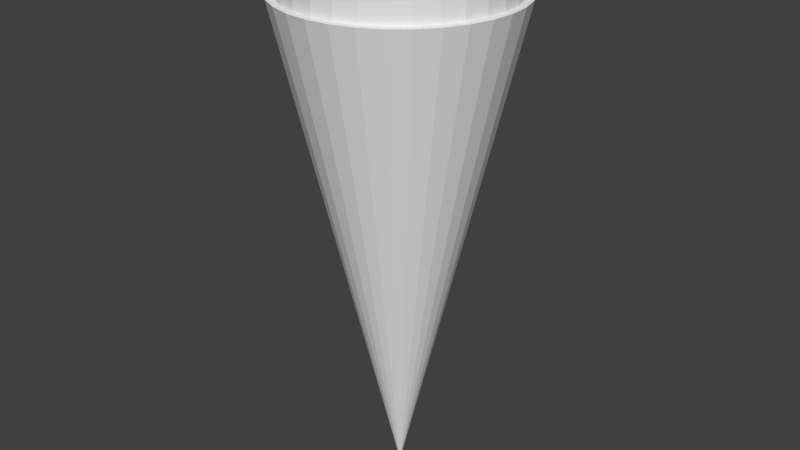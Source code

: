 # Source: Tocha.blend  (saved by Blender 2.76.0; exported with 4.5.12 LTS)
import bpy
from mathutils import Matrix  # noqa: F401  (used for matrix-valued properties, if any)

bpy.ops.wm.read_factory_settings(use_empty=True)
scene = bpy.context.scene
scene.name = 'Scene'

# ---- collections
col_collection_1 = bpy.data.collections.new('Collection 1'); scene.collection.children.link(col_collection_1)

# ---- materials (node trees are filled in below, after node groups)
mat_material_001 = bpy.data.materials.new('Material.001')
mat_material_001.alpha_threshold = 0.0
mat_material_001.use_transparent_shadow = False
mat_material_001.roughness = 0.5

# ---- material node trees

# ---- world
world_world = bpy.data.worlds.new('World'); scene.world = world_world
world_world.color = (0.05088, 0.05088, 0.05088)
world_world.use_sun_shadow = False
world_world.sun_shadow_jitter_overblur = 0.0
world_world.cycles.sampling_method = 'MANUAL'
world_world.cycles.sample_map_resolution = 256

# ---- meshes
me_cone = bpy.data.meshes.new('Cone')
me_cone.from_pydata([(6.182e-08, -0.4631, 0.5606), (0.09034, -0.4542, 0.5606), (0.1772, -0.4278, 0.5606), (0.2573, -0.385, 0.5606), (0.3274, -0.3274, 0.5606), (0.385, -0.2573, 0.5606), (0.4278, -0.1772, 0.5606), (0.4542, -0.09034, 0.5606), (0.4631, 3.641e-07, 0.5606), (6.182e-08, 3.18e-07, -1.439), (0.4542, 0.09034, 0.5606), (0.4278, 0.1772, 0.5606), (0.385, 0.2573, 0.5606), (0.3274, 0.3274, 0.5606), (0.2573, 0.385, 0.5606), (0.1772, 0.4278, 0.5606), (0.09034, 0.4542, 0.5606), (-8.906e-08, 0.4631, 0.5606), (-0.09034, 0.4542, 0.5606), (-0.1772, 0.4278, 0.5606), (-0.2573, 0.385, 0.5606), (-0.3274, 0.3274, 0.5606), (-0.385, 0.2573, 0.5606), (-0.4278, 0.1772, 0.5606), (-0.4542, 0.09034, 0.5606), (-0.4631, -4.813e-08, 0.5606), (-0.4542, -0.09034, 0.5606), (-0.4278, -0.1772, 0.5606), (-0.385, -0.2573, 0.5606), (-0.3274, -0.3274, 0.5606), (-0.2573, -0.385, 0.5606), (-0.1772, -0.4278, 0.5606), (-0.09034, -0.4542, 0.5606), (6.419e-08, -0.4349, 0.5606), (0.08485, -0.4266, 0.5606), (0.1664, -0.4018, 0.5606), (0.2416, -0.3616, 0.5606), (0.3075, -0.3075, 0.5606), (0.3616, -0.2416, 0.5606), (0.4018, -0.1664, 0.5606), (0.4266, -0.08485, 0.5606), (0.4349, 3.585e-07, 0.5606), (0.4266, 0.08485, 0.5606), (0.4018, 0.1664, 0.5606), (0.3616, 0.2416, 0.5606), (0.3075, 0.3075, 0.5606), (0.2416, 0.3616, 0.5606), (0.1664, 0.4018, 0.5606), (0.08485, 0.4266, 0.5606), (-7.753e-08, 0.4349, 0.5606), (-0.08485, 0.4266, 0.5606), (-0.1664, 0.4018, 0.5606), (-0.2416, 0.3616, 0.5606), (-0.3075, 0.3075, 0.5606), (-0.3616, 0.2416, 0.5606), (-0.4018, 0.1664, 0.5606), (-0.4266, 0.08485, 0.5606), (-0.4349, -2.862e-08, 0.5606), (-0.4266, -0.08485, 0.5606), (-0.4018, -0.1664, 0.5606), (-0.3616, -0.2416, 0.5606), (-0.3075, -0.3075, 0.5606), (-0.2416, -0.3616, 0.5606), (-0.1664, -0.4018, 0.5606), (-0.08485, -0.4266, 0.5606), (6.48e-08, -0.4174, 0.5606), (0.08143, -0.4094, 0.5606), (0.1597, -0.3856, 0.5606), (0.2319, -0.3471, 0.5606), (0.2952, -0.2952, 0.5606), (0.3471, -0.2319, 0.5606), (0.3856, -0.1597, 0.5606), (0.4094, -0.08143, 0.5606), (0.4174, 3.552e-07, 0.5606), (0.4094, 0.08143, 0.5606), (0.3856, 0.1597, 0.5606), (0.3471, 0.2319, 0.5606), (0.2952, 0.2952, 0.5606), (0.2319, 0.3471, 0.5606), (0.1597, 0.3856, 0.5606), (0.08143, 0.4094, 0.5606), (-7.121e-08, 0.4174, 0.5606), (-0.08143, 0.4094, 0.5606), (-0.1597, 0.3856, 0.5606), (-0.2319, 0.3471, 0.5606), (-0.2952, 0.2952, 0.5606), (-0.3471, 0.2319, 0.5606), (-0.3856, 0.1597, 0.5606), (-0.4094, 0.08143, 0.5606), (-0.4174, -1.633e-08, 0.5606), (-0.4094, -0.08143, 0.5606), (-0.3856, -0.1597, 0.5606), (-0.3471, -0.2319, 0.5606), (-0.2952, -0.2952, 0.5606), (-0.2319, -0.3471, 0.5606), (-0.1597, -0.3856, 0.5606), (-0.08143, -0.4094, 0.5606), (6.419e-08, -0.4349, 0.7659), (0.08485, -0.4266, 0.7659), (0.1664, -0.4018, 0.7659), (0.2416, -0.3616, 0.7659), (0.3075, -0.3075, 0.7659), (0.3616, -0.2416, 0.7659), (0.4018, -0.1664, 0.7659), (0.4266, -0.08485, 0.7659), (0.4349, 3.585e-07, 0.7659), (0.4266, 0.08485, 0.7659), (0.4018, 0.1664, 0.7659), (0.3616, 0.2416, 0.7659), (0.3075, 0.3075, 0.7659), (0.2416, 0.3616, 0.7659), (0.1664, 0.4018, 0.7659), (0.08485, 0.4266, 0.7659), (-7.753e-08, 0.4349, 0.7659), (-0.08485, 0.4266, 0.7659), (-0.1664, 0.4018, 0.7659), (-0.2416, 0.3616, 0.7659), (-0.3075, 0.3075, 0.7659), (-0.3616, 0.2416, 0.7659), (-0.4018, 0.1664, 0.7659), (-0.4266, 0.08485, 0.7659), (-0.4349, -2.862e-08, 0.7659), (-0.4266, -0.08485, 0.7659), (-0.4018, -0.1664, 0.7659), (-0.3616, -0.2416, 0.7659), (-0.3075, -0.3075, 0.7659), (-0.2416, -0.3616, 0.7659), (-0.1664, -0.4018, 0.7659), (-0.08485, -0.4266, 0.7659), (6.48e-08, -0.4174, 0.7659), (0.08143, -0.4094, 0.7659), (0.1597, -0.3856, 0.7659), (0.2319, -0.3471, 0.7659), (0.2952, -0.2952, 0.7659), (0.3471, -0.2319, 0.7659), (0.3856, -0.1597, 0.7659), (0.4094, -0.08143, 0.7659), (0.4174, 3.552e-07, 0.7659), (0.4094, 0.08143, 0.7659), (0.3856, 0.1597, 0.7659), (0.3471, 0.2319, 0.7659), (0.2952, 0.2952, 0.7659), (0.2319, 0.3471, 0.7659), (0.1597, 0.3856, 0.7659), (0.08143, 0.4094, 0.7659), (-7.121e-08, 0.4174, 0.7659), (-0.08143, 0.4094, 0.7659), (-0.1597, 0.3856, 0.7659), (-0.2319, 0.3471, 0.7659), (-0.2952, 0.2952, 0.7659), (-0.3471, 0.2319, 0.7659), (-0.3856, 0.1597, 0.7659), (-0.4094, 0.08143, 0.7659), (-0.4174, -1.633e-08, 0.7659), (-0.4094, -0.08143, 0.7659), (-0.3856, -0.1597, 0.7659), (-0.3471, -0.2319, 0.7659), (-0.2952, -0.2952, 0.7659), (-0.2319, -0.3471, 0.7659), (-0.1597, -0.3856, 0.7659), (-0.08143, -0.4094, 0.7659)], [], [(31, 9, 32), (0, 9, 1), (30, 9, 31), (29, 9, 30), (28, 9, 29), (27, 9, 28), (26, 9, 27), (25, 9, 26), (24, 9, 25), (23, 9, 24), (22, 9, 23), (21, 9, 22), (20, 9, 21), (19, 9, 20), (18, 9, 19), (17, 9, 18), (16, 9, 17), (15, 9, 16), (14, 9, 15), (13, 9, 14), (12, 9, 13), (11, 9, 12), (10, 9, 11), (8, 9, 10), (7, 9, 8), (6, 9, 7), (5, 9, 6), (4, 9, 5), (3, 9, 4), (2, 9, 3), (32, 9, 0), (1, 9, 2), (19, 20, 52, 51), (60, 61, 125, 124), (26, 27, 59, 58), (13, 14, 46, 45), (6, 7, 40, 39), (20, 21, 53, 52), (0, 1, 34, 33), (27, 28, 60, 59), (14, 15, 47, 46), (7, 8, 41, 40), (21, 22, 54, 53), (28, 29, 61, 60), (1, 2, 35, 34), (15, 16, 48, 47), (22, 23, 55, 54), (29, 30, 62, 61), (8, 10, 42, 41), (2, 3, 36, 35), (16, 17, 49, 48), (23, 24, 56, 55), (30, 31, 63, 62), (10, 11, 43, 42), (3, 4, 37, 36), (17, 18, 50, 49), (24, 25, 57, 56), (31, 32, 64, 63), (11, 12, 44, 43), (4, 5, 38, 37), (18, 19, 51, 50), (32, 0, 33, 64), (25, 26, 58, 57), (12, 13, 45, 44), (5, 6, 39, 38), (65, 66, 67, 68, 69, 70, 71, 72, 73, 74, 75, 76, 77, 78, 79, 80, 81, 82, 83, 84, 85, 86, 87, 88, 89, 90, 91, 92, 93, 94, 95, 96), (81, 80, 144, 145), (33, 34, 98, 97), (59, 60, 124, 123), (80, 79, 143, 144), (58, 59, 123, 122), (79, 78, 142, 143), (57, 58, 122, 121), (78, 77, 141, 142), (56, 57, 121, 120), (77, 76, 140, 141), (55, 56, 120, 119), (76, 75, 139, 140), (54, 55, 119, 118), (75, 74, 138, 139), (53, 54, 118, 117), (74, 73, 137, 138), (52, 53, 117, 116), (73, 72, 136, 137), (51, 52, 116, 115), (72, 71, 135, 136), (50, 51, 115, 114), (71, 70, 134, 135), (65, 96, 160, 129), (49, 50, 114, 113), (70, 69, 133, 134), (96, 95, 159, 160), (48, 49, 113, 112), (69, 68, 132, 133), (95, 94, 158, 159), (47, 48, 112, 111), (68, 67, 131, 132), (98, 99, 131, 130), (125, 126, 158, 157), (112, 113, 145, 144), (99, 100, 132, 131), (126, 127, 159, 158), (113, 114, 146, 145), (100, 101, 133, 132), (127, 128, 160, 159), (114, 115, 147, 146), (101, 102, 134, 133), (128, 97, 129, 160), (115, 116, 148, 147), (102, 103, 135, 134), (116, 117, 149, 148), (103, 104, 136, 135), (117, 118, 150, 149), (104, 105, 137, 136), (118, 119, 151, 150), (105, 106, 138, 137), (119, 120, 152, 151), (106, 107, 139, 138), (120, 121, 153, 152), (107, 108, 140, 139), (121, 122, 154, 153), (108, 109, 141, 140), (122, 123, 155, 154), (109, 110, 142, 141), (123, 124, 156, 155), (110, 111, 143, 142), (97, 98, 130, 129), (124, 125, 157, 156), (111, 112, 144, 143), (34, 35, 99, 98), (82, 81, 145, 146), (61, 62, 126, 125), (35, 36, 100, 99), (83, 82, 146, 147), (62, 63, 127, 126), (36, 37, 101, 100), (84, 83, 147, 148), (63, 64, 128, 127), (37, 38, 102, 101), (85, 84, 148, 149), (64, 33, 97, 128), (38, 39, 103, 102), (86, 85, 149, 150), (39, 40, 104, 103), (87, 86, 150, 151), (40, 41, 105, 104), (88, 87, 151, 152), (41, 42, 106, 105), (89, 88, 152, 153), (42, 43, 107, 106), (90, 89, 153, 154), (43, 44, 108, 107), (91, 90, 154, 155), (44, 45, 109, 108), (92, 91, 155, 156), (66, 65, 129, 130), (45, 46, 110, 109), (93, 92, 156, 157), (67, 66, 130, 131), (46, 47, 111, 110), (94, 93, 157, 158)])
_uv = me_cone.uv_layers.new(name='UVMap')
_uv.uv.foreach_set('vector', [0.326, 0.6796, 0.6325, 0.138, 0.3498, 0.6927, 0.3737, 0.7052, 0.6325, 0.138, 0.3979, 0.7185, 0.3025, 0.6657, 0.6325, 0.138, 0.326, 0.6796, 0.2797, 0.6507, 0.6325, 0.138, 0.3025, 0.6657, 0.2574, 0.6347, 0.6325, 0.138, 0.2797, 0.6507, 0.2359, 0.6178, 0.6325, 0.138, 0.2574, 0.6347, 0.2152, 0.5999, 0.6325, 0.138, 0.2359, 0.6178, 0.1952, 0.5811, 0.6325, 0.138, 0.2152, 0.5999, 0.1762, 0.5615, 0.6325, 0.138, 0.1952, 0.5811, 0.1579, 0.5411, 0.6325, 0.138, 0.1762, 0.5615, 0.1406, 0.5198, 0.6325, 0.138, 0.1579, 0.5411, 0.1243, 0.4978, 0.6325, 0.138, 0.1406, 0.5198, 0.1089, 0.4752, 0.6325, 0.138, 0.1243, 0.4978, 0.09454, 0.4518, 0.6325, 0.138, 0.1089, 0.4752, 0.08122, 0.4279, 0.6325, 0.138, 0.09454, 0.4518, 0.06896, 0.4034, 0.6325, 0.138, 0.08122, 0.4279, 0.05779, 0.3784, 0.6325, 0.138, 0.06896, 0.4034, 0.04773, 0.3529, 0.6325, 0.138, 0.05779, 0.3784, 0.0388, 0.327, 0.6325, 0.138, 0.04773, 0.3529, 0.03102, 0.3007, 0.6325, 0.138, 0.0388, 0.327, 0.0244, 0.2741, 0.6325, 0.138, 0.03102, 0.3007, 0.01896, 0.2472, 0.6325, 0.138, 0.0244, 0.2741, 0.0147, 0.2202, 0.6325, 0.138, 0.01896, 0.2472, 0.01164, 0.1929, 0.6325, 0.138, 0.0147, 0.2202, 0.009775, 0.1656, 0.6325, 0.138, 0.01164, 0.1929, 0.009111, 0.1381, 0.6325, 0.138, 0.009775, 0.1656, 0.009633, 0.1107, 0.6325, 0.138, 0.009111, 0.1381, 0.0113, 0.08336, 0.6325, 0.138, 0.009633, 0.1107, 0.01396, 0.05603, 0.6325, 0.138, 0.0113, 0.08336, 0.01725, 0.02857, 0.6325, 0.138, 0.01396, 0.05603, 0.3498, 0.6927, 0.6325, 0.138, 0.3737, 0.7052, 0.02005, 0.0001659, 0.6325, 0.138, 0.01725, 0.02857, 0.09454, 0.4518, 0.1089, 0.4752, 0.1014, 0.48, 0.08683, 0.4564, 0.6334, 0.2021, 0.6328, 0.1663, 0.7022, 0.1715, 0.7023, 0.1936, 0.2152, 0.5999, 0.2359, 0.6178, 0.2303, 0.6247, 0.2092, 0.6065, 0.03102, 0.3007, 0.0388, 0.327, 0.03029, 0.3297, 0.02239, 0.3031, 0.009111, 0.1381, 0.009775, 0.1656, 0.0008388, 0.166, 0.0001659, 0.1382, 0.1089, 0.4752, 0.1243, 0.4978, 0.117, 0.503, 0.1014, 0.48, 0.3737, 0.7052, 0.3979, 0.7185, 0.3929, 0.7257, 0.3697, 0.7128, 0.2359, 0.6178, 0.2574, 0.6347, 0.2521, 0.6418, 0.2303, 0.6247, 0.0388, 0.327, 0.04773, 0.3529, 0.03935, 0.356, 0.03029, 0.3297, 0.009775, 0.1656, 0.01164, 0.1929, 0.002729, 0.1937, 0.0008388, 0.166, 0.1243, 0.4978, 0.1406, 0.5198, 0.1336, 0.5253, 0.117, 0.503, 0.2574, 0.6347, 0.2797, 0.6507, 0.2746, 0.658, 0.2521, 0.6418, 0.02005, 0.0001659, 0.01725, 0.02857, 0.008313, 0.02767, 0.01069, 0.0001659, 0.04773, 0.3529, 0.05779, 0.3784, 0.04955, 0.3819, 0.03935, 0.356, 0.1406, 0.5198, 0.1579, 0.5411, 0.1511, 0.5469, 0.1336, 0.5253, 0.2797, 0.6507, 0.3025, 0.6657, 0.2978, 0.6732, 0.2746, 0.658, 0.01164, 0.1929, 0.0147, 0.2202, 0.005837, 0.2214, 0.002729, 0.1937, 0.01725, 0.02857, 0.01396, 0.05603, 0.005084, 0.05509, 0.008313, 0.02767, 0.05779, 0.3784, 0.06896, 0.4034, 0.06088, 0.4072, 0.04955, 0.3819, 0.1579, 0.5411, 0.1762, 0.5615, 0.1696, 0.5676, 0.1511, 0.5469, 0.3025, 0.6657, 0.326, 0.6796, 0.3216, 0.6873, 0.2978, 0.6732, 0.0147, 0.2202, 0.01896, 0.2472, 0.01016, 0.2488, 0.005837, 0.2214, 0.01396, 0.05603, 0.0113, 0.08336, 0.002389, 0.08268, 0.005084, 0.05509, 0.06896, 0.4034, 0.08122, 0.4279, 0.07332, 0.4321, 0.06088, 0.4072, 0.1762, 0.5615, 0.1952, 0.5811, 0.189, 0.5875, 0.1696, 0.5676, 0.326, 0.6796, 0.3498, 0.6927, 0.3457, 0.7005, 0.3216, 0.6873, 0.01896, 0.2472, 0.0244, 0.2741, 0.01568, 0.2761, 0.01016, 0.2488, 0.0113, 0.08336, 0.009633, 0.1107, 0.0006984, 0.1104, 0.002389, 0.08268, 0.08122, 0.4279, 0.09454, 0.4518, 0.08683, 0.4564, 0.07332, 0.4321, 0.3498, 0.6927, 0.3737, 0.7052, 0.3697, 0.7128, 0.3457, 0.7005, 0.1952, 0.5811, 0.2152, 0.5999, 0.2092, 0.6065, 0.189, 0.5875, 0.0244, 0.2741, 0.03102, 0.3007, 0.02239, 0.3031, 0.01568, 0.2761, 0.009633, 0.1107, 0.009111, 0.1381, 0.0001659, 0.1382, 0.0006984, 0.1104, 0.04581, 0.7542, 0.06644, 0.7404, 0.08935, 0.7309, 0.1137, 0.7261, 0.1385, 0.7261, 0.1628, 0.7309, 0.1857, 0.7404, 0.2063, 0.7542, 0.2239, 0.7717, 0.2377, 0.7923, 0.2472, 0.8152, 0.252, 0.8396, 0.252, 0.8644, 0.2472, 0.8887, 0.2377, 0.9116, 0.2239, 0.9322, 0.2063, 0.9498, 0.1857, 0.9636, 0.1628, 0.973, 0.1385, 0.9779, 0.1137, 0.9779, 0.08935, 0.973, 0.06644, 0.9636, 0.04581, 0.9498, 0.02828, 0.9322, 0.0145, 0.9116, 0.005005, 0.8887, 0.0001659, 0.8644, 0.000166, 0.8396, 0.005005, 0.8152, 0.0145, 0.7923, 0.02828, 0.7717, 0.7622, 0.6421, 0.7812, 0.6502, 0.7614, 0.7167, 0.7297, 0.7034, 0.698, 0.04149, 0.728, 0.02124, 0.7619, 0.08282, 0.7432, 0.0951, 0.6411, 0.2371, 0.6334, 0.2021, 0.7023, 0.1936, 0.7068, 0.2152, 0.7812, 0.6502, 0.8015, 0.6543, 0.7951, 0.7235, 0.7614, 0.7167, 0.6553, 0.2697, 0.6411, 0.2371, 0.7068, 0.2152, 0.7156, 0.2356, 0.8015, 0.6543, 0.8222, 0.6544, 0.8296, 0.7236, 0.7951, 0.7235, 0.6755, 0.299, 0.6553, 0.2697, 0.7156, 0.2356, 0.7284, 0.2539, 0.8222, 0.6544, 0.8427, 0.6504, 0.8634, 0.717, 0.8296, 0.7236, 0.7007, 0.324, 0.6755, 0.299, 0.7284, 0.2539, 0.7448, 0.2694, 0.8427, 0.6504, 0.8619, 0.6425, 0.8953, 0.7038, 0.8634, 0.717, 0.73, 0.3442, 0.7007, 0.324, 0.7448, 0.2694, 0.7629, 0.2827, 0.8619, 0.6425, 0.8793, 0.6309, 0.9241, 0.6846, 0.8953, 0.7038, 0.7627, 0.3584, 0.73, 0.3442, 0.7629, 0.2827, 0.7832, 0.292, 0.8793, 0.6309, 0.8942, 0.6162, 0.9486, 0.6602, 0.9241, 0.6846, 0.7977, 0.3661, 0.7627, 0.3584, 0.7832, 0.292, 0.8048, 0.2969, 0.8942, 0.6162, 0.9059, 0.5989, 0.9678, 0.6314, 0.9486, 0.6602, 0.8335, 0.3667, 0.7977, 0.3661, 0.8048, 0.2969, 0.8269, 0.2975, 0.9059, 0.5989, 0.914, 0.5796, 0.981, 0.5995, 0.9678, 0.6314, 0.8689, 0.3603, 0.8335, 0.3667, 0.8269, 0.2975, 0.8487, 0.2936, 0.914, 0.5796, 0.9182, 0.5592, 0.9878, 0.5655, 0.981, 0.5995, 0.9023, 0.347, 0.8689, 0.3603, 0.8487, 0.2936, 0.8693, 0.2855, 0.9182, 0.5592, 0.9183, 0.5383, 0.9878, 0.531, 0.9878, 0.5655, 0.8635, 0.455, 0.8445, 0.447, 0.8636, 0.3806, 0.8954, 0.3934, 0.9325, 0.3273, 0.9023, 0.347, 0.8693, 0.2855, 0.888, 0.2734, 0.9183, 0.5383, 0.9144, 0.5178, 0.981, 0.4971, 0.9878, 0.531, 0.8445, 0.447, 0.8243, 0.443, 0.8299, 0.3743, 0.8636, 0.3806, 0.9583, 0.302, 0.9325, 0.3273, 0.888, 0.2734, 0.9039, 0.2579, 0.9144, 0.5178, 0.9066, 0.4986, 0.9678, 0.4652, 0.981, 0.4971, 0.8243, 0.443, 0.8038, 0.4431, 0.7958, 0.3747, 0.8299, 0.3743, 0.9785, 0.272, 0.9583, 0.302, 0.9039, 0.2579, 0.9164, 0.2394, 0.9066, 0.4986, 0.8952, 0.4812, 0.9485, 0.4366, 0.9678, 0.4652, 0.9287, 0.4067, 0.9542, 0.432, 0.9485, 0.4366, 0.9241, 0.4124, 0.7603, 0.375, 0.795, 0.3676, 0.7958, 0.3747, 0.7624, 0.3819, 0.7592, 0.7236, 0.7262, 0.7097, 0.7297, 0.7034, 0.7614, 0.7167, 0.9542, 0.432, 0.9742, 0.4618, 0.9678, 0.4652, 0.9485, 0.4366, 0.795, 0.3676, 0.8306, 0.3671, 0.8299, 0.3743, 0.7958, 0.3747, 0.7262, 0.7097, 0.6967, 0.6896, 0.7013, 0.6841, 0.7297, 0.7034, 0.9742, 0.4618, 0.988, 0.495, 0.981, 0.4971, 0.9678, 0.4652, 0.8306, 0.3671, 0.8657, 0.3736, 0.8636, 0.3806, 0.8299, 0.3743, 0.6967, 0.6896, 0.6717, 0.6641, 0.6774, 0.6596, 0.7013, 0.6841, 0.988, 0.495, 0.9951, 0.5303, 0.9878, 0.531, 0.981, 0.4971, 0.8657, 0.3736, 0.8988, 0.387, 0.8954, 0.3934, 0.8636, 0.3806, 0.6717, 0.6641, 0.6523, 0.6342, 0.6587, 0.6309, 0.6774, 0.6596, 0.9951, 0.5303, 0.9951, 0.5663, 0.9878, 0.5655, 0.9878, 0.531, 0.6523, 0.6342, 0.6392, 0.6012, 0.6461, 0.5992, 0.6587, 0.6309, 0.9951, 0.5663, 0.988, 0.6016, 0.981, 0.5995, 0.9878, 0.5655, 0.6392, 0.6012, 0.6328, 0.5663, 0.64, 0.5657, 0.6461, 0.5992, 0.988, 0.6016, 0.9742, 0.6349, 0.9678, 0.6314, 0.981, 0.5995, 0.6328, 0.5663, 0.6334, 0.5308, 0.6405, 0.5317, 0.64, 0.5657, 0.9742, 0.6349, 0.9542, 0.6648, 0.9486, 0.6602, 0.9678, 0.6314, 0.6334, 0.5308, 0.6408, 0.4963, 0.6476, 0.4985, 0.6405, 0.5317, 0.9542, 0.6648, 0.9287, 0.6903, 0.9241, 0.6846, 0.9486, 0.6602, 0.6408, 0.4963, 0.6546, 0.4638, 0.6609, 0.4672, 0.6476, 0.4985, 0.9287, 0.6903, 0.8988, 0.7102, 0.8953, 0.7038, 0.9241, 0.6846, 0.6546, 0.4638, 0.6741, 0.4344, 0.6796, 0.439, 0.6609, 0.4672, 0.8988, 0.7102, 0.8655, 0.724, 0.8634, 0.717, 0.8953, 0.7038, 0.6741, 0.4344, 0.6987, 0.4092, 0.7033, 0.4147, 0.6796, 0.439, 0.8655, 0.724, 0.8302, 0.7309, 0.8296, 0.7236, 0.8634, 0.717, 0.6987, 0.4092, 0.7278, 0.3891, 0.7313, 0.3954, 0.7033, 0.4147, 0.8302, 0.7309, 0.7944, 0.7308, 0.7951, 0.7235, 0.8296, 0.7236, 0.8988, 0.387, 0.9287, 0.4067, 0.9241, 0.4124, 0.8954, 0.3934, 0.7278, 0.3891, 0.7603, 0.375, 0.7624, 0.3819, 0.7313, 0.3954, 0.7944, 0.7308, 0.7592, 0.7236, 0.7614, 0.7167, 0.7951, 0.7235, 0.728, 0.02124, 0.7615, 0.007285, 0.7827, 0.07443, 0.7619, 0.08282, 0.7451, 0.6305, 0.7622, 0.6421, 0.7297, 0.7034, 0.7013, 0.6841, 0.6328, 0.1663, 0.6393, 0.1309, 0.7064, 0.1497, 0.7022, 0.1715, 0.7615, 0.007285, 0.7972, 0.0001659, 0.8048, 0.07025, 0.7827, 0.07443, 0.7307, 0.6159, 0.7451, 0.6305, 0.7013, 0.6841, 0.6774, 0.6596, 0.6393, 0.1309, 0.6527, 0.09743, 0.715, 0.1292, 0.7064, 0.1497, 0.7972, 0.0001659, 0.8335, 0.000166, 0.8273, 0.07046, 0.8048, 0.07025, 0.7196, 0.5986, 0.7307, 0.6159, 0.6774, 0.6596, 0.6587, 0.6309, 0.6527, 0.09743, 0.6726, 0.06723, 0.7274, 0.1108, 0.715, 0.1292, 0.8335, 0.000166, 0.8692, 0.007284, 0.8494, 0.07506, 0.8273, 0.07046, 0.7121, 0.5795, 0.7196, 0.5986, 0.6587, 0.6309, 0.6461, 0.5992, 0.6726, 0.06723, 0.698, 0.04149, 0.7432, 0.0951, 0.7274, 0.1108, 0.8692, 0.007284, 0.9028, 0.02124, 0.8701, 0.08388, 0.8494, 0.07506, 0.7085, 0.5593, 0.7121, 0.5795, 0.6461, 0.5992, 0.64, 0.5657, 0.9028, 0.02124, 0.933, 0.0415, 0.8888, 0.09657, 0.8701, 0.08388, 0.7091, 0.5388, 0.7085, 0.5593, 0.64, 0.5657, 0.6405, 0.5317, 0.933, 0.0415, 0.9588, 0.06726, 0.9046, 0.1126, 0.8888, 0.09657, 0.7138, 0.5186, 0.7091, 0.5388, 0.6405, 0.5317, 0.6476, 0.4985, 0.9588, 0.06726, 0.9789, 0.09753, 0.917, 0.1315, 0.9046, 0.1126, 0.7225, 0.4997, 0.7138, 0.5186, 0.6476, 0.4985, 0.6609, 0.4672, 0.9789, 0.09753, 0.9928, 0.1311, 0.9255, 0.1523, 0.917, 0.1315, 0.7337, 0.482, 0.7225, 0.4997, 0.6609, 0.4672, 0.6796, 0.439, 0.9928, 0.1311, 0.9998, 0.1668, 0.9298, 0.1744, 0.9255, 0.1523, 0.748, 0.467, 0.7337, 0.482, 0.6796, 0.439, 0.7033, 0.4147, 0.9998, 0.1668, 0.9998, 0.2031, 0.9297, 0.1969, 0.9298, 0.1744, 0.7649, 0.4553, 0.748, 0.467, 0.7033, 0.4147, 0.7313, 0.3954, 0.8806, 0.4665, 0.8635, 0.455, 0.8954, 0.3934, 0.9241, 0.4124, 0.9998, 0.2031, 0.9926, 0.2386, 0.9252, 0.2189, 0.9297, 0.1969, 0.7838, 0.4472, 0.7649, 0.4553, 0.7313, 0.3954, 0.7624, 0.3819, 0.8952, 0.4812, 0.8806, 0.4665, 0.9241, 0.4124, 0.9485, 0.4366, 0.9926, 0.2386, 0.9785, 0.272, 0.9164, 0.2394, 0.9252, 0.2189, 0.8038, 0.4431, 0.7838, 0.4472, 0.7624, 0.3819, 0.7958, 0.3747])
me_cone.materials.append(mat_material_001)
me_cone.use_remesh_preserve_volume = False
me_cone.use_remesh_preserve_attributes = False
me_cone.use_mirror_vertex_groups = False
me_cone.update()

# ---- objects
ob_cone = bpy.data.objects.new('Cone', me_cone)

# ---- transforms, parenting, visibility, modifiers, constraints
ob_cone.location = (0.0, 0.0, 0.0)
ob_cone.lineart.crease_threshold = 0.0

# ---- collection membership
col_collection_1.objects.link(ob_cone)

# ---- scene / render settings (as saved in the file)
scene.frame_start = 1; scene.frame_end = 250; scene.frame_set(1)
scene.render.engine = 'BLENDER_EEVEE_NEXT'
scene.render.resolution_percentage = 50
scene.render.dither_intensity = 0.0
scene.cycles.use_denoising = False
scene.cycles.samples = 10
scene.cycles.sampling_pattern = 'TABULATED_SOBOL'
scene.cycles.light_sampling_threshold = 0.0
scene.cycles.use_adaptive_sampling = False
scene.cycles.use_light_tree = False
scene.cycles.blur_glossy = 0.0
scene.cycles.pixel_filter_type = 'GAUSSIAN'
scene.cycles.sample_clamp_indirect = 0.0
scene.view_settings.view_transform = 'Standard'
bpy.context.view_layer.update()

# ---- added for rendering (the .blend has no active camera and no usable light): camera, sun
cam_auto = bpy.data.cameras.new('AutoCamera')
cam_auto.lens = 50.0
cam_auto.sensor_width = 36.0
cam_auto.clip_end = 1000.0
ob_auto_camera = bpy.data.objects.new('AutoCamera', cam_auto)
scene.collection.objects.link(ob_auto_camera)
ob_auto_camera.location = (2.37309, -2.84771, 1.5617)
ob_auto_camera.rotation_euler = (1.09748, -7.21219e-08, 0.694738)
scene.camera = ob_auto_camera
light_auto_sun = bpy.data.lights.new('AutoSun', 'SUN')
light_auto_sun.energy = 3.0
light_auto_sun.angle = 0.0523599
ob_auto_sun = bpy.data.objects.new('AutoSun', light_auto_sun)
scene.collection.objects.link(ob_auto_sun)
ob_auto_sun.rotation_euler = (0.872665, 0.174533, 0.523599)
bpy.context.view_layer.update()

